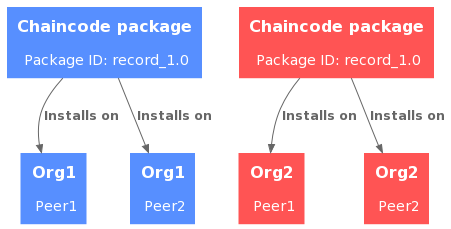

The diagram above was rendered by PlantUML. Its source (embedded in the PNG):
@startuml
!include https://raw.githubusercontent.com/plantuml-stdlib/C4-PlantUML/master/C4_Container.puml

!$COLOR_A_1 = "#578fff"
!$COLOR_A_2 = "#ff5454"

UpdateElementStyle("system", $bgColor=$COLOR_A_1, $borderColor=$COLOR_A_1)
UpdateElementStyle("external_system", $bgColor=$COLOR_A_2, $borderColor=$COLOR_A_2)

HIDE_STEREOTYPE()

System(org1peer1, "Org1 \n \n Peer1")
System(org1peer2, "Org1 \n \n Peer2")
System_Ext(org2peer1, "Org2 \n \n Peer1")
System_Ext(org2peer2, "Org2 \n \n Peer2")

System(cc, "Chaincode package \n \n Package ID: record_1.0")
System_Ext(cc2, "Chaincode package \n \n Package ID: record_1.0")

org1peer1 -[hidden]> org1peer2
org1peer2 -[hidden]> org2peer1

Rel(cc, org1peer1, "Installs on")
Rel(cc, org1peer2, "Installs on")

Rel(cc2, org2peer1, "Installs on")
Rel(cc2, org2peer2, "Installs on")
@enduml